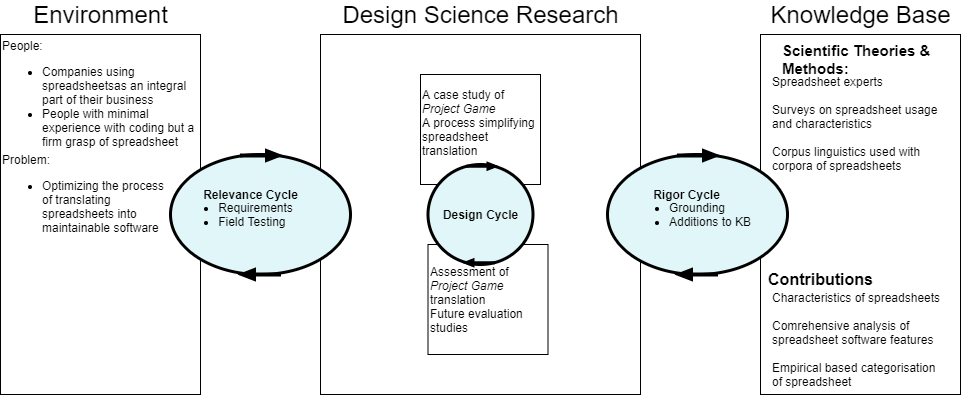

The diagram above was exported from draw.io. Its source (the exported page's mxGraphModel, read from the mxfile embedded in the PNG):
<mxGraphModel dx="1540" dy="966" grid="1" gridSize="10" guides="1" tooltips="1" connect="1" arrows="1" fold="1" page="1" pageScale="1" pageWidth="827" pageHeight="1169" math="0" shadow="0">
  <root>
    <mxCell id="0" />
    <mxCell id="1" parent="0" />
    <mxCell id="h1Zp9DLpLZcdDjxlZptD-3" value="" style="rounded=0;whiteSpace=wrap;html=1;" vertex="1" parent="1">
      <mxGeometry x="360" y="560" width="320" height="360" as="geometry" />
    </mxCell>
    <mxCell id="h1Zp9DLpLZcdDjxlZptD-36" value="A case study of &lt;i&gt;Project Game&lt;/i&gt;&lt;br&gt;A process simplifying&amp;nbsp; spreadsheet translation&lt;br&gt;&lt;br&gt;" style="rounded=0;whiteSpace=wrap;html=1;strokeColor=#000000;strokeWidth=1;fillColor=none;align=left;" vertex="1" parent="1">
      <mxGeometry x="460" y="600" width="120" height="110" as="geometry" />
    </mxCell>
    <mxCell id="h1Zp9DLpLZcdDjxlZptD-37" value="Assessment of &lt;i&gt;Project Game &lt;/i&gt;translation&lt;br&gt;Future evaluation studies" style="rounded=0;whiteSpace=wrap;html=1;strokeColor=#000000;strokeWidth=1;fillColor=none;align=left;" vertex="1" parent="1">
      <mxGeometry x="467.5" y="770" width="120" height="110" as="geometry" />
    </mxCell>
    <mxCell id="h1Zp9DLpLZcdDjxlZptD-2" value="" style="rounded=0;whiteSpace=wrap;html=1;align=left;" vertex="1" parent="1">
      <mxGeometry x="40" y="560" width="200" height="360" as="geometry" />
    </mxCell>
    <mxCell id="h1Zp9DLpLZcdDjxlZptD-4" value="" style="rounded=0;whiteSpace=wrap;html=1;align=left;" vertex="1" parent="1">
      <mxGeometry x="800" y="560" width="200" height="360" as="geometry" />
    </mxCell>
    <mxCell id="h1Zp9DLpLZcdDjxlZptD-18" value="" style="group" vertex="1" connectable="0" parent="1">
      <mxGeometry x="210" y="680" width="180" height="120" as="geometry" />
    </mxCell>
    <mxCell id="h1Zp9DLpLZcdDjxlZptD-5" value="&lt;b&gt;&lt;br&gt;&lt;/b&gt;" style="ellipse;whiteSpace=wrap;html=1;strokeColor=#000000;fillColor=#E1F6F9;strokeWidth=3;" vertex="1" parent="h1Zp9DLpLZcdDjxlZptD-18">
      <mxGeometry width="180" height="120" as="geometry" />
    </mxCell>
    <mxCell id="h1Zp9DLpLZcdDjxlZptD-17" value="&lt;ul&gt;&lt;li&gt;Requirements&lt;/li&gt;&lt;li style=&quot;text-align: left&quot;&gt;Field Testing&lt;/li&gt;&lt;/ul&gt;" style="text;html=1;align=center;verticalAlign=middle;resizable=0;points=[];autosize=1;strokeColor=none;fillColor=none;" vertex="1" parent="h1Zp9DLpLZcdDjxlZptD-18">
      <mxGeometry y="30" width="130" height="60" as="geometry" />
    </mxCell>
    <mxCell id="h1Zp9DLpLZcdDjxlZptD-24" value="&lt;b&gt;Relevance Cycle&lt;/b&gt;" style="text;html=1;align=center;verticalAlign=middle;resizable=0;points=[];autosize=1;strokeColor=none;fillColor=none;" vertex="1" parent="h1Zp9DLpLZcdDjxlZptD-18">
      <mxGeometry x="25" y="30" width="110" height="20" as="geometry" />
    </mxCell>
    <mxCell id="h1Zp9DLpLZcdDjxlZptD-20" value="" style="group" vertex="1" connectable="0" parent="1">
      <mxGeometry x="647" y="680" width="180" height="120" as="geometry" />
    </mxCell>
    <mxCell id="h1Zp9DLpLZcdDjxlZptD-8" value="&lt;b&gt;&lt;br&gt;&lt;/b&gt;" style="ellipse;whiteSpace=wrap;html=1;fillColor=#E1F6F9;strokeColor=#000000;strokeWidth=3;" vertex="1" parent="h1Zp9DLpLZcdDjxlZptD-20">
      <mxGeometry width="180" height="120" as="geometry" />
    </mxCell>
    <mxCell id="h1Zp9DLpLZcdDjxlZptD-26" value="" style="group" vertex="1" connectable="0" parent="h1Zp9DLpLZcdDjxlZptD-20">
      <mxGeometry x="20" y="30" width="140" height="60" as="geometry" />
    </mxCell>
    <mxCell id="h1Zp9DLpLZcdDjxlZptD-19" value="&lt;ul&gt;&lt;li&gt;Grounding&lt;/li&gt;&lt;li&gt;Additions to KB&lt;/li&gt;&lt;/ul&gt;" style="text;html=1;align=left;verticalAlign=middle;resizable=0;points=[];autosize=1;strokeColor=none;fillColor=none;" vertex="1" parent="h1Zp9DLpLZcdDjxlZptD-26">
      <mxGeometry width="140" height="60" as="geometry" />
    </mxCell>
    <mxCell id="h1Zp9DLpLZcdDjxlZptD-25" value="&lt;b&gt;Rigor Cycle&lt;/b&gt;" style="text;html=1;align=center;verticalAlign=middle;resizable=0;points=[];autosize=1;strokeColor=none;fillColor=none;" vertex="1" parent="h1Zp9DLpLZcdDjxlZptD-26">
      <mxGeometry x="19" width="80" height="20" as="geometry" />
    </mxCell>
    <mxCell id="h1Zp9DLpLZcdDjxlZptD-21" value="&lt;font style=&quot;font-size: 24px&quot;&gt;Environment&lt;/font&gt;" style="text;html=1;align=center;verticalAlign=middle;resizable=0;points=[];autosize=1;strokeColor=none;fillColor=none;" vertex="1" parent="1">
      <mxGeometry x="65" y="530" width="150" height="20" as="geometry" />
    </mxCell>
    <mxCell id="h1Zp9DLpLZcdDjxlZptD-22" value="&lt;font style=&quot;font-size: 24px&quot;&gt;Design Science Research&lt;/font&gt;" style="text;html=1;align=center;verticalAlign=middle;resizable=0;points=[];autosize=1;strokeColor=none;fillColor=none;" vertex="1" parent="1">
      <mxGeometry x="375" y="530" width="290" height="20" as="geometry" />
    </mxCell>
    <mxCell id="h1Zp9DLpLZcdDjxlZptD-23" value="&lt;font style=&quot;font-size: 24px&quot;&gt;Knowledge Base&lt;/font&gt;" style="text;html=1;align=center;verticalAlign=middle;resizable=0;points=[];autosize=1;strokeColor=none;fillColor=none;" vertex="1" parent="1">
      <mxGeometry x="800" y="530" width="200" height="20" as="geometry" />
    </mxCell>
    <mxCell id="h1Zp9DLpLZcdDjxlZptD-9" value="" style="html=1;shadow=0;dashed=0;align=center;verticalAlign=middle;shape=mxgraph.arrows2.arrow;dy=0.9;dx=13;notch=0;strokeColor=#000000;strokeWidth=3;fillColor=#000000;" vertex="1" parent="1">
      <mxGeometry x="718" y="676" width="38" height="10" as="geometry" />
    </mxCell>
    <mxCell id="h1Zp9DLpLZcdDjxlZptD-11" value="" style="html=1;shadow=0;dashed=0;align=center;verticalAlign=middle;shape=mxgraph.arrows2.arrow;dy=0.9;dx=13;notch=0;strokeColor=#000000;strokeWidth=3;fillColor=#000000;rotation=-180;" vertex="1" parent="1">
      <mxGeometry x="718" y="795" width="38" height="10" as="geometry" />
    </mxCell>
    <mxCell id="h1Zp9DLpLZcdDjxlZptD-12" value="" style="html=1;shadow=0;dashed=0;align=center;verticalAlign=middle;shape=mxgraph.arrows2.arrow;dy=0.9;dx=13;notch=0;strokeColor=#000000;strokeWidth=3;fillColor=#000000;" vertex="1" parent="1">
      <mxGeometry x="281" y="676" width="38" height="10" as="geometry" />
    </mxCell>
    <mxCell id="h1Zp9DLpLZcdDjxlZptD-13" value="" style="html=1;shadow=0;dashed=0;align=center;verticalAlign=middle;shape=mxgraph.arrows2.arrow;dy=0.9;dx=13;notch=0;strokeColor=#000000;strokeWidth=3;fillColor=#000000;rotation=-180;" vertex="1" parent="1">
      <mxGeometry x="281" y="795" width="38" height="10" as="geometry" />
    </mxCell>
    <mxCell id="h1Zp9DLpLZcdDjxlZptD-28" value="&lt;span&gt;People:&lt;/span&gt;&lt;br&gt;&lt;ul&gt;&lt;li&gt;Companies using&lt;br&gt;spreadsheetsas an integral&lt;br&gt;part of their business&lt;/li&gt;&lt;li&gt;People with minimal&lt;br&gt;experience with coding but a&lt;br&gt;firm grasp of spreadsheet&lt;/li&gt;&lt;/ul&gt;" style="text;html=1;align=left;verticalAlign=middle;resizable=0;points=[];autosize=1;strokeColor=none;fillColor=none;" vertex="1" parent="1">
      <mxGeometry x="40" y="560" width="210" height="130" as="geometry" />
    </mxCell>
    <mxCell id="h1Zp9DLpLZcdDjxlZptD-35" value="Problem:&amp;nbsp;&lt;br&gt;&lt;ul&gt;&lt;li&gt;Optimizing the process&lt;br&gt;of translating&lt;br&gt;spreadsheets into&lt;br&gt;maintainable software&lt;/li&gt;&lt;/ul&gt;" style="text;html=1;align=left;verticalAlign=middle;resizable=0;points=[];autosize=1;strokeColor=none;fillColor=none;" vertex="1" parent="1">
      <mxGeometry x="40" y="674.5" width="180" height="100" as="geometry" />
    </mxCell>
    <mxCell id="h1Zp9DLpLZcdDjxlZptD-7" value="&lt;b&gt;Design Cycle&lt;/b&gt;" style="ellipse;whiteSpace=wrap;html=1;strokeColor=#000000;fillColor=#E1F6F9;strokeWidth=3;" vertex="1" parent="1">
      <mxGeometry x="467.5" y="690" width="105" height="100" as="geometry" />
    </mxCell>
    <mxCell id="h1Zp9DLpLZcdDjxlZptD-15" value="" style="html=1;shadow=0;dashed=0;align=center;verticalAlign=middle;shape=mxgraph.arrows2.arrow;dy=1;dx=6.99;notch=0;strokeColor=#000000;strokeWidth=3;fillColor=#000000;rotation=-180;" vertex="1" parent="1">
      <mxGeometry x="505.5" y="785.5" width="29" height="5.5" as="geometry" />
    </mxCell>
    <mxCell id="h1Zp9DLpLZcdDjxlZptD-16" value="" style="html=1;shadow=0;dashed=0;align=center;verticalAlign=middle;shape=mxgraph.arrows2.arrow;dy=1;dx=6.99;notch=0;strokeColor=#000000;strokeWidth=3;fillColor=#000000;rotation=0;" vertex="1" parent="1">
      <mxGeometry x="505.5" y="689" width="29" height="5.5" as="geometry" />
    </mxCell>
    <mxCell id="h1Zp9DLpLZcdDjxlZptD-38" value="&lt;div style=&quot;font-size: 15px&quot;&gt;&lt;b&gt;Scientific Theories &amp;amp;&lt;/b&gt;&lt;/div&gt;&lt;div style=&quot;font-size: 15px&quot;&gt;&lt;b&gt;&lt;span&gt;Methods:&lt;/span&gt;&lt;/b&gt;&lt;/div&gt;" style="text;html=1;align=left;verticalAlign=middle;resizable=0;points=[];autosize=1;strokeColor=none;fillColor=none;" vertex="1" parent="1">
      <mxGeometry x="820" y="570" width="160" height="30" as="geometry" />
    </mxCell>
    <mxCell id="h1Zp9DLpLZcdDjxlZptD-39" value="Spreadsheet experts&lt;br&gt;&lt;br&gt;Surveys on spreadsheet usage&lt;br&gt;and characteristics&lt;br&gt;&lt;br&gt;Corpus linguistics used with&lt;br&gt;corpora of spreadsheets" style="text;html=1;align=left;verticalAlign=middle;resizable=0;points=[];autosize=1;strokeColor=none;fillColor=none;" vertex="1" parent="1">
      <mxGeometry x="810" y="599" width="180" height="100" as="geometry" />
    </mxCell>
    <mxCell id="h1Zp9DLpLZcdDjxlZptD-40" value="&lt;b&gt;&lt;font style=&quot;font-size: 16px&quot;&gt;Contributions&lt;/font&gt;&lt;/b&gt;" style="text;html=1;align=center;verticalAlign=middle;resizable=0;points=[];autosize=1;strokeColor=none;fillColor=none;" vertex="1" parent="1">
      <mxGeometry x="800" y="795" width="120" height="20" as="geometry" />
    </mxCell>
    <mxCell id="h1Zp9DLpLZcdDjxlZptD-41" value="&lt;div&gt;&lt;span&gt;Characteristics of spreadsheets&lt;/span&gt;&lt;/div&gt;&lt;div&gt;&lt;span&gt;&lt;br&gt;&lt;/span&gt;&lt;/div&gt;&lt;div&gt;&lt;span&gt;Comrehensive analysis of&lt;/span&gt;&lt;/div&gt;&lt;div&gt;&lt;span&gt;spreadsheet software features&lt;/span&gt;&lt;/div&gt;&lt;div&gt;&lt;br&gt;&lt;/div&gt;&lt;div&gt;Empirical based categorisation&lt;/div&gt;&lt;div&gt;of spreadsheet&lt;/div&gt;" style="text;html=1;align=left;verticalAlign=middle;resizable=0;points=[];autosize=1;strokeColor=none;fillColor=none;" vertex="1" parent="1">
      <mxGeometry x="810" y="815" width="180" height="100" as="geometry" />
    </mxCell>
  </root>
</mxGraphModel>